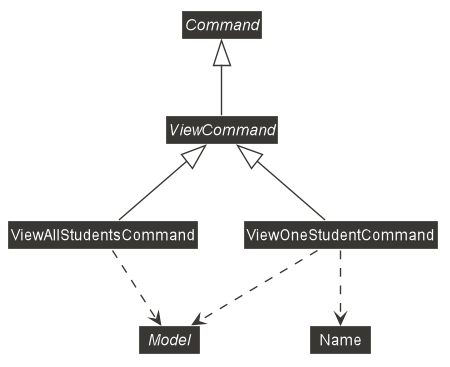

The diagram above was rendered by PlantUML. Its source (embedded in the PNG):
@startuml









skinparam BackgroundColor #FFFFFFF

skinparam Shadowing false

skinparam Class {
    FontColor #FFFFFF
    BorderThickness 1
    BorderColor #FFFFFF
    StereotypeFontColor #FFFFFF
    FontName Arial
}

skinparam Actor {
    BorderColor #000000
    Color #000000
    FontName Arial
}

skinparam Sequence {
    MessageAlign center
    BoxFontSize 15
    BoxPadding 0
    BoxFontColor #FFFFFF
    FontName Arial
}

skinparam Participant {
    FontColor #FFFFFFF
    Padding 20
}

skinparam MinClassWidth 50
skinparam ParticipantPadding 10
skinparam Shadowing false
skinparam DefaultTextAlignment center
skinparam packageStyle Rectangle

hide footbox
hide members
hide circle
skinparam arrowThickness 1.1
skinparam arrowColor #383733
skinparam classBackgroundColor #383733

abstract class Command {
CommandResult execute()
}
abstract class ViewCommand
class ViewAllStudentsCommand
class ViewOneStudentCommand
interface Model
class Name

Command <|-- ViewCommand

ViewCommand <|-- ViewAllStudentsCommand
ViewCommand <|-- ViewOneStudentCommand

ViewAllStudentsCommand ..> Model
ViewOneStudentCommand ..> Model
ViewOneStudentCommand ..> Name


@enduml